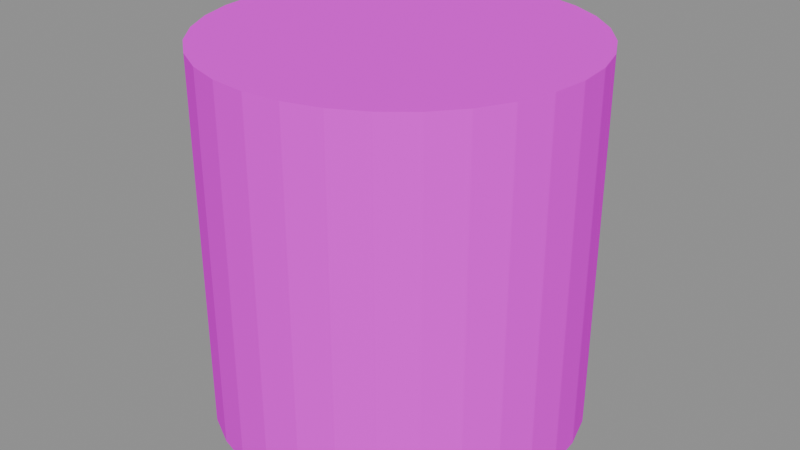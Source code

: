 # Source: cylinder_3.blend  (saved by Blender 5.1.30; exported with 4.5.12 LTS)
import bpy
from mathutils import Matrix  # noqa: F401  (used for matrix-valued properties, if any)

bpy.ops.wm.read_factory_settings(use_empty=True)
scene = bpy.context.scene
scene.name = 'Scene'

# ---- images (referenced by path relative to the original .blend; pixels are not part of the script)
import os
ASSET_DIR = os.environ.get("B2B_ASSET_DIR", "")  # directory of the original .blend (textures are referenced by path, not embedded)
HERE = os.path.dirname(os.path.abspath(__file__))  # packed textures are extracted next to this script under _unpacked/

def load_image(name, relpath, width, height, colorspace="sRGB"):
    """Load a texture the original file referenced (path relative to the .blend, or extracted next to this script)."""
    p = next((c for c in (os.path.join(HERE, relpath), os.path.join(ASSET_DIR, relpath)) if relpath and os.path.exists(c)), "")
    if p:
        img = bpy.data.images.load(p, check_existing=True)
        img.name = name
    else:  # same state as the original file: an image datablock whose file is absent (Cycles renders it pink)
        img = bpy.data.images.new(name, width, height)
        img.source = "FILE"
        img.filepath = "//" + (relpath or name)
    img.colorspace_settings.name = colorspace
    return img
img_aap_color_palette_png = load_image('aap color palette.png', 'aap color palette.png', 1024, 1024, 'sRGB')

# ---- materials (node trees are filled in below, after node groups)
mat_material = bpy.data.materials.new('Material')
mat_material.diffuse_color = (0.001518, 0.2542, 0.6376, 1.0)
mat_material.roughness = 1.0
mat_material.specular_intensity = 0.0

# ---- material node trees
mat_material.use_nodes = True; mat_material.node_tree.nodes.clear()
_N = mat_material.node_tree.nodes; _L = mat_material.node_tree.links
n0 = _N.new('ShaderNodeBsdfPrincipled'); n0.name = 'Principled BSDF'; n0.location = (-200, 100)
n0.inputs[2].default_value = 1.0
n0.inputs[13].default_value = 0.0
n0.inputs[27].default_value = (0.0, 0.0, 0.0, 1.0)
n0.inputs[28].default_value = 1.0
n1 = _N.new('ShaderNodeOutputMaterial'); n1.name = 'Material Output'; n1.location = (200, 100)
n2 = _N.new('ShaderNodeNormalMap'); n2.name = 'Normal Map'; n2.location = (-600, -600)
n2.label = 'Normal/Map'
n2.inputs[0].default_value = 0.0
n3 = _N.new('ShaderNodeTexImage'); n3.name = 'Image Texture'; n3.location = (-600, 300)
n3.image = img_aap_color_palette_png
_L.new(n0.outputs[0], n1.inputs[0])
_L.new(n2.outputs[0], n0.inputs[5])
_L.new(n3.outputs[0], n0.inputs[0])
n1.is_active_output = True

# ---- meshes
me_cylinder_003 = bpy.data.meshes.new('Cylinder.003')
me_cylinder_003.from_pydata([(0.0, 1.0, 0.0), (0.0, 1.0, 2.0), (0.1951, 0.9808, 0.0), (0.1951, 0.9808, 2.0), (0.3827, 0.9239, 0.0), (0.3827, 0.9239, 2.0), (0.5556, 0.8315, 0.0), (0.5556, 0.8315, 2.0), (0.7071, 0.7071, 0.0), (0.7071, 0.7071, 2.0), (0.8315, 0.5556, 0.0), (0.8315, 0.5556, 2.0), (0.9239, 0.3827, 0.0), (0.9239, 0.3827, 2.0), (0.9808, 0.1951, 0.0), (0.9808, 0.1951, 2.0), (1.0, -4.371e-08, 0.0), (1.0, -4.371e-08, 2.0), (0.9808, -0.1951, 0.0), (0.9808, -0.1951, 2.0), (0.9239, -0.3827, 0.0), (0.9239, -0.3827, 2.0), (0.8315, -0.5556, 0.0), (0.8315, -0.5556, 2.0), (0.7071, -0.7071, 0.0), (0.7071, -0.7071, 2.0), (0.5556, -0.8315, 0.0), (0.5556, -0.8315, 2.0), (0.3827, -0.9239, 0.0), (0.3827, -0.9239, 2.0), (0.1951, -0.9808, 0.0), (0.1951, -0.9808, 2.0), (-8.742e-08, -1.0, 0.0), (-8.742e-08, -1.0, 2.0), (-0.1951, -0.9808, 0.0), (-0.1951, -0.9808, 2.0), (-0.3827, -0.9239, 0.0), (-0.3827, -0.9239, 2.0), (-0.5556, -0.8315, 0.0), (-0.5556, -0.8315, 2.0), (-0.7071, -0.7071, 0.0), (-0.7071, -0.7071, 2.0), (-0.8315, -0.5556, 0.0), (-0.8315, -0.5556, 2.0), (-0.9239, -0.3827, 0.0), (-0.9239, -0.3827, 2.0), (-0.9808, -0.1951, 0.0), (-0.9808, -0.1951, 2.0), (-1.0, 1.192e-08, 0.0), (-1.0, 1.192e-08, 2.0), (-0.9808, 0.1951, 0.0), (-0.9808, 0.1951, 2.0), (-0.9239, 0.3827, 0.0), (-0.9239, 0.3827, 2.0), (-0.8315, 0.5556, 0.0), (-0.8315, 0.5556, 2.0), (-0.7071, 0.7071, 0.0), (-0.7071, 0.7071, 2.0), (-0.5556, 0.8315, 0.0), (-0.5556, 0.8315, 2.0), (-0.3827, 0.9239, 0.0), (-0.3827, 0.9239, 2.0), (-0.1951, 0.9808, 0.0), (-0.1951, 0.9808, 2.0)], [], [(0, 1, 3, 2), (2, 3, 5, 4), (4, 5, 7, 6), (6, 7, 9, 8), (8, 9, 11, 10), (10, 11, 13, 12), (12, 13, 15, 14), (14, 15, 17, 16), (16, 17, 19, 18), (18, 19, 21, 20), (20, 21, 23, 22), (22, 23, 25, 24), (24, 25, 27, 26), (26, 27, 29, 28), (28, 29, 31, 30), (30, 31, 33, 32), (32, 33, 35, 34), (34, 35, 37, 36), (36, 37, 39, 38), (38, 39, 41, 40), (40, 41, 43, 42), (42, 43, 45, 44), (44, 45, 47, 46), (46, 47, 49, 48), (48, 49, 51, 50), (50, 51, 53, 52), (52, 53, 55, 54), (54, 55, 57, 56), (56, 57, 59, 58), (58, 59, 61, 60), (3, 1, 63, 61, 59, 57, 55, 53, 51, 49, 47, 45, 43, 41, 39, 37, 35, 33, 31, 29, 27, 25, 23, 21, 19, 17, 15, 13, 11, 9, 7, 5), (60, 61, 63, 62), (62, 63, 1, 0), (0, 2, 4, 6, 8, 10, 12, 14, 16, 18, 20, 22, 24, 26, 28, 30, 32, 34, 36, 38, 40, 42, 44, 46, 48, 50, 52, 54, 56, 58, 60, 62)])
me_cylinder_003.polygons.foreach_set('use_smooth', [True] * 34)
_k = set([(0, 1), (0, 2), (0, 62), (1, 3), (1, 63), (2, 3), (2, 4), (3, 5), (4, 5), (4, 6), (5, 7), (6, 7), (6, 8), (7, 9), (8, 9), (8, 10), (9, 11), (10, 11), (10, 12), (11, 13), (12, 13), (12, 14), (13, 15), (14, 15), (14, 16), (15, 17), (16, 17), (16, 18), (17, 19), (18, 19), (18, 20), (19, 21), (20, 21), (20, 22), (21, 23), (22, 23), (22, 24), (23, 25), (24, 25), (24, 26), (25, 27), (26, 27), (26, 28), (27, 29), (28, 29), (28, 30), (29, 31), (30, 31), (30, 32), (31, 33), (32, 33), (32, 34), (33, 35), (34, 35), (34, 36), (35, 37), (36, 37), (36, 38), (37, 39), (38, 39), (38, 40), (39, 41), (40, 41), (40, 42), (41, 43), (42, 43), (42, 44), (43, 45), (44, 45), (44, 46), (45, 47), (46, 47), (46, 48), (47, 49), (48, 49), (48, 50), (49, 51), (50, 51), (50, 52), (51, 53), (52, 53), (52, 54), (53, 55), (54, 55), (54, 56), (55, 57), (56, 57), (56, 58), (57, 59), (58, 59), (58, 60), (59, 61), (60, 61), (60, 62), (61, 63), (62, 63)])
me_cylinder_003.attributes.new('sharp_edge', 'BOOLEAN', 'EDGE').data.foreach_set('value', [ (min(e.vertices), max(e.vertices)) in _k for e in me_cylinder_003.edges])
_uv = me_cylinder_003.uv_layers.new(name='UVMap')
_uv.uv.foreach_set('vector', [0.07182, 0.1831, 0.07182, 0.1831, 0.07182, 0.1831, 0.07182, 0.1831, 0.07182, 0.1831, 0.07182, 0.1831, 0.07182, 0.1831, 0.07182, 0.1831, 0.07182, 0.1831, 0.07182, 0.1831, 0.07182, 0.1831, 0.07182, 0.1831, 0.07182, 0.1831, 0.07182, 0.1831, 0.07182, 0.1831, 0.07182, 0.1831, 0.07182, 0.1831, 0.07182, 0.1831, 0.07182, 0.1831, 0.07182, 0.1831, 0.07182, 0.1831, 0.07182, 0.1831, 0.07182, 0.1831, 0.07182, 0.1831, 0.07182, 0.1831, 0.07182, 0.1831, 0.07182, 0.1831, 0.07182, 0.1831, 0.07182, 0.1831, 0.07182, 0.1831, 0.07182, 0.1831, 0.07182, 0.1831, 0.07182, 0.1831, 0.07182, 0.1831, 0.07182, 0.1831, 0.07182, 0.1831, 0.07182, 0.1831, 0.07182, 0.1831, 0.07182, 0.1831, 0.07182, 0.1831, 0.07182, 0.1831, 0.07182, 0.1831, 0.07182, 0.1831, 0.07182, 0.1831, 0.07182, 0.1831, 0.07182, 0.1831, 0.07182, 0.1831, 0.07182, 0.1831, 0.07182, 0.1831, 0.07182, 0.1831, 0.07182, 0.1831, 0.07182, 0.1831, 0.07182, 0.1831, 0.07182, 0.1831, 0.07182, 0.1831, 0.07182, 0.1831, 0.07182, 0.1831, 0.07182, 0.1831, 0.07182, 0.1831, 0.07182, 0.1831, 0.07182, 0.1831, 0.07182, 0.1831, 0.07182, 0.1831, 0.07182, 0.1831, 0.07182, 0.1831, 0.07182, 0.1831, 0.07182, 0.1831, 0.07182, 0.1831, 0.07182, 0.1831, 0.07182, 0.1831, 0.07182, 0.1831, 0.07182, 0.1831, 0.07182, 0.1831, 0.07182, 0.1831, 0.07182, 0.1831, 0.07182, 0.1831, 0.07182, 0.1831, 0.07182, 0.1831, 0.07182, 0.1831, 0.07182, 0.1831, 0.07182, 0.1831, 0.07182, 0.1831, 0.07182, 0.1831, 0.07182, 0.1831, 0.07182, 0.1831, 0.07182, 0.1831, 0.07182, 0.1831, 0.07182, 0.1831, 0.07182, 0.1831, 0.07182, 0.1831, 0.07182, 0.1831, 0.07182, 0.1831, 0.07182, 0.1831, 0.07182, 0.1831, 0.07182, 0.1831, 0.07182, 0.1831, 0.07182, 0.1831, 0.07182, 0.1831, 0.07182, 0.1831, 0.07182, 0.1831, 0.07182, 0.1831, 0.07182, 0.1831, 0.07182, 0.1831, 0.07182, 0.1831, 0.07182, 0.1831, 0.07182, 0.1831, 0.07182, 0.1831, 0.07182, 0.1831, 0.07182, 0.1831, 0.07182, 0.1831, 0.07182, 0.1831, 0.07182, 0.1831, 0.07182, 0.1831, 0.07182, 0.1831, 0.07182, 0.1831, 0.07182, 0.1831, 0.07182, 0.1831, 0.07182, 0.1831, 0.07182, 0.1831, 0.07182, 0.1831, 0.07182, 0.1831, 0.07182, 0.1831, 0.07182, 0.1831, 0.07182, 0.1831, 0.07182, 0.1831, 0.07182, 0.1831, 0.07182, 0.1831, 0.07182, 0.1831, 0.07182, 0.1831, 0.07182, 0.1831, 0.07182, 0.1831, 0.07182, 0.1831, 0.07182, 0.1831, 0.07182, 0.1831, 0.07182, 0.1831, 0.07182, 0.1831, 0.07182, 0.1831, 0.07182, 0.1831, 0.07182, 0.1831, 0.07182, 0.1831, 0.07182, 0.1831, 0.07182, 0.1831, 0.07182, 0.1831, 0.07182, 0.1831, 0.07182, 0.1831, 0.07182, 0.1831, 0.07182, 0.1831, 0.07182, 0.1831, 0.07182, 0.1831, 0.07182, 0.1831, 0.07182, 0.1831, 0.07182, 0.1831, 0.07182, 0.1831, 0.07182, 0.1831, 0.07182, 0.1831, 0.07182, 0.1831, 0.07182, 0.1831, 0.07182, 0.1831, 0.07182, 0.1831, 0.07182, 0.1831, 0.07182, 0.1831, 0.07182, 0.1831, 0.07182, 0.1831, 0.07182, 0.1831, 0.07182, 0.1831, 0.07182, 0.1831, 0.07182, 0.1831, 0.07182, 0.1831, 0.07182, 0.1831, 0.07182, 0.1831, 0.07182, 0.1831, 0.07182, 0.1831, 0.07182, 0.1831, 0.07182, 0.1831, 0.07182, 0.1831, 0.07182, 0.1831, 0.07182, 0.1831, 0.07182, 0.1831, 0.07182, 0.1831, 0.07182, 0.1831, 0.07182, 0.1831, 0.07182, 0.1831, 0.07182, 0.1831, 0.07182, 0.1831, 0.07182, 0.1831, 0.07182, 0.1831, 0.07182, 0.1831, 0.07182, 0.1831, 0.07182, 0.1831, 0.07182, 0.1831, 0.07182, 0.1831, 0.07182, 0.1831])
me_cylinder_003.materials.append(mat_material)
me_cylinder_003.update()
me_cylinder_003.normals_split_custom_set([tuple(v) for v in zip(*[iter([0.09802, 0.9952, 0.0, 0.09802, 0.9952, 0.0, 0.09802, 0.9952, 0.0, 0.09802, 0.9952, 0.0, 0.2903, 0.9569, 0.0, 0.2903, 0.9569, 0.0, 0.2903, 0.9569, 0.0, 0.2903, 0.9569, 0.0, 0.4714, 0.8819, 0.0, 0.4714, 0.8819, 0.0, 0.4714, 0.8819, 0.0, 0.4714, 0.8819, 0.0, 0.6344, 0.773, 0.0, 0.6344, 0.773, 0.0, 0.6344, 0.773, 0.0, 0.6344, 0.773, 0.0, 0.773, 0.6344, 0.0, 0.773, 0.6344, 0.0, 0.773, 0.6344, 0.0, 0.773, 0.6344, 0.0, 0.8819, 0.4714, 0.0, 0.8819, 0.4714, 0.0, 0.8819, 0.4714, 0.0, 0.8819, 0.4714, 0.0, 0.9569, 0.2903, 0.0, 0.9569, 0.2903, 0.0, 0.9569, 0.2903, 0.0, 0.9569, 0.2903, 0.0, 0.9952, 0.09802, 0.0, 0.9952, 0.09802, 0.0, 0.9952, 0.09802, 0.0, 0.9952, 0.09802, 0.0, 0.9952, -0.09802, 0.0, 0.9952, -0.09802, 0.0, 0.9952, -0.09802, 0.0, 0.9952, -0.09802, 0.0, 0.9569, -0.2903, 0.0, 0.9569, -0.2903, 0.0, 0.9569, -0.2903, 0.0, 0.9569, -0.2903, 0.0, 0.8819, -0.4714, 0.0, 0.8819, -0.4714, 0.0, 0.8819, -0.4714, 0.0, 0.8819, -0.4714, 0.0, 0.773, -0.6344, 0.0, 0.773, -0.6344, 0.0, 0.773, -0.6344, 0.0, 0.773, -0.6344, 0.0, 0.6344, -0.773, 0.0, 0.6344, -0.773, 0.0, 0.6344, -0.773, 0.0, 0.6344, -0.773, 0.0, 0.4714, -0.8819, 0.0, 0.4714, -0.8819, 0.0, 0.4714, -0.8819, 0.0, 0.4714, -0.8819, 0.0, 0.2903, -0.9569, 0.0, 0.2903, -0.9569, 0.0, 0.2903, -0.9569, 0.0, 0.2903, -0.9569, 0.0, 0.09802, -0.9952, 0.0, 0.09802, -0.9952, 0.0, 0.09802, -0.9952, 0.0, 0.09802, -0.9952, 0.0, -0.09802, -0.9952, 0.0, -0.09802, -0.9952, 0.0, -0.09802, -0.9952, 0.0, -0.09802, -0.9952, 0.0, -0.2903, -0.9569, 0.0, -0.2903, -0.9569, 0.0, -0.2903, -0.9569, 0.0, -0.2903, -0.9569, 0.0, -0.4714, -0.8819, 0.0, -0.4714, -0.8819, 0.0, -0.4714, -0.8819, 0.0, -0.4714, -0.8819, 0.0, -0.6344, -0.773, 0.0, -0.6344, -0.773, 0.0, -0.6344, -0.773, 0.0, -0.6344, -0.773, 0.0, -0.773, -0.6344, 0.0, -0.773, -0.6344, 0.0, -0.773, -0.6344, 0.0, -0.773, -0.6344, 0.0, -0.8819, -0.4714, 0.0, -0.8819, -0.4714, 0.0, -0.8819, -0.4714, 0.0, -0.8819, -0.4714, 0.0, -0.9569, -0.2903, 0.0, -0.9569, -0.2903, 0.0, -0.9569, -0.2903, 0.0, -0.9569, -0.2903, 0.0, -0.9952, -0.09802, 0.0, -0.9952, -0.09802, 0.0, -0.9952, -0.09802, 0.0, -0.9952, -0.09802, 0.0, -0.9952, 0.09802, 0.0, -0.9952, 0.09802, 0.0, -0.9952, 0.09802, 0.0, -0.9952, 0.09802, 0.0, -0.9569, 0.2903, 0.0, -0.9569, 0.2903, 0.0, -0.9569, 0.2903, 0.0, -0.9569, 0.2903, 0.0, -0.8819, 0.4714, 0.0, -0.8819, 0.4714, 0.0, -0.8819, 0.4714, 0.0, -0.8819, 0.4714, 0.0, -0.773, 0.6344, 0.0, -0.773, 0.6344, 0.0, -0.773, 0.6344, 0.0, -0.773, 0.6344, 0.0, -0.6344, 0.773, 0.0, -0.6344, 0.773, 0.0, -0.6344, 0.773, 0.0, -0.6344, 0.773, 0.0, -0.4714, 0.8819, 0.0, -0.4714, 0.8819, 0.0, -0.4714, 0.8819, 0.0, -0.4714, 0.8819, 0.0, 9.548e-08, 0.0, 1.0, 9.548e-08, 0.0, 1.0, 9.548e-08, 0.0, 1.0, 9.548e-08, 0.0, 1.0, 9.548e-08, 0.0, 1.0, 9.548e-08, 0.0, 1.0, 9.548e-08, 0.0, 1.0, 9.548e-08, 0.0, 1.0, 9.548e-08, 0.0, 1.0, 9.548e-08, 0.0, 1.0, 9.548e-08, 0.0, 1.0, 9.548e-08, 0.0, 1.0, 9.548e-08, 0.0, 1.0, 9.548e-08, 0.0, 1.0, 9.548e-08, 0.0, 1.0, 9.548e-08, 0.0, 1.0, 9.548e-08, 0.0, 1.0, 9.548e-08, 0.0, 1.0, 9.548e-08, 0.0, 1.0, 9.548e-08, 0.0, 1.0, 9.548e-08, 0.0, 1.0, 9.548e-08, 0.0, 1.0, 9.548e-08, 0.0, 1.0, 9.548e-08, 0.0, 1.0, 9.548e-08, 0.0, 1.0, 9.548e-08, 0.0, 1.0, 9.548e-08, 0.0, 1.0, 9.548e-08, 0.0, 1.0, 9.548e-08, 0.0, 1.0, 9.548e-08, 0.0, 1.0, 9.548e-08, 0.0, 1.0, 9.548e-08, 0.0, 1.0, -0.2903, 0.9569, 0.0, -0.2903, 0.9569, 0.0, -0.2903, 0.9569, 0.0, -0.2903, 0.9569, 0.0, -0.09802, 0.9952, 0.0, -0.09802, 0.9952, 0.0, -0.09802, 0.9952, 0.0, -0.09802, 0.9952, 0.0, 0.0, 0.0, -1.0, 0.0, 0.0, -1.0, 0.0, 0.0, -1.0, 0.0, 0.0, -1.0, 0.0, 0.0, -1.0, 0.0, 0.0, -1.0, 0.0, 0.0, -1.0, 0.0, 0.0, -1.0, 0.0, 0.0, -1.0, 0.0, 0.0, -1.0, 0.0, 0.0, -1.0, 0.0, 0.0, -1.0, 0.0, 0.0, -1.0, 0.0, 0.0, -1.0, 0.0, 0.0, -1.0, 0.0, 0.0, -1.0, 0.0, 0.0, -1.0, 0.0, 0.0, -1.0, 0.0, 0.0, -1.0, 0.0, 0.0, -1.0, 0.0, 0.0, -1.0, 0.0, 0.0, -1.0, 0.0, 0.0, -1.0, 0.0, 0.0, -1.0, 0.0, 0.0, -1.0, 0.0, 0.0, -1.0, 0.0, 0.0, -1.0, 0.0, 0.0, -1.0, 0.0, 0.0, -1.0, 0.0, 0.0, -1.0, 0.0, 0.0, -1.0, 0.0, 0.0, -1.0])] * 3)])

# ---- objects
ob_cylinder_003 = bpy.data.objects.new('Cylinder.003', me_cylinder_003)
ob_cylinder_3 = bpy.data.objects.new('cylinder_3', None)

# ---- transforms, parenting, visibility, modifiers, constraints
ob_cylinder_003.parent = ob_cylinder_3
ob_cylinder_003.location = (-6.0, 16.0, 0.0)
ob_cylinder_003.rotation_euler = (-1.629e-07, 0.0, 0.0)
ob_cylinder_003.color = (0.8, 0.8, 0.8, 1.0)
ob_cylinder_3.location = (0.0, 0.0, 0.0)
ob_cylinder_3.empty_display_size = 0.5

# ---- collection membership
scene.collection.objects.link(ob_cylinder_003)
scene.collection.objects.link(ob_cylinder_3)

# ---- scene / render settings (as saved in the file)
scene.frame_start = 1; scene.frame_end = 250; scene.frame_set(1)
scene.render.engine = 'BLENDER_EEVEE_NEXT'
scene.render.fps = 30
scene.render.bake_bias = 0.0
scene.render.bake_samples = 0
scene.cycles.sampling_pattern = 'TABULATED_SOBOL'
scene.eevee.use_volume_custom_range = False
bpy.context.view_layer.update()

# ---- added for rendering (the .blend has no active camera and no usable light): camera, sun + grey world if the file has none
cam_auto = bpy.data.cameras.new('AutoCamera')
cam_auto.lens = 50.0
cam_auto.sensor_width = 36.0
cam_auto.clip_end = 1000.0
ob_auto_camera = bpy.data.objects.new('AutoCamera', cam_auto)
scene.collection.objects.link(ob_auto_camera)
ob_auto_camera.location = (-2.79493, 12.1539, 3.56406)
ob_auto_camera.rotation_euler = (1.09748, -7.21219e-08, 0.694738)
scene.camera = ob_auto_camera
light_auto_sun = bpy.data.lights.new('AutoSun', 'SUN')
light_auto_sun.energy = 3.0
light_auto_sun.angle = 0.0523599
ob_auto_sun = bpy.data.objects.new('AutoSun', light_auto_sun)
scene.collection.objects.link(ob_auto_sun)
ob_auto_sun.rotation_euler = (0.872665, 0.174533, 0.523599)
if scene.world is None:
    world_auto = bpy.data.worlds.new('AutoWorld')
    world_auto.color = (0.3, 0.3, 0.3)
    scene.world = world_auto
bpy.context.view_layer.update()
